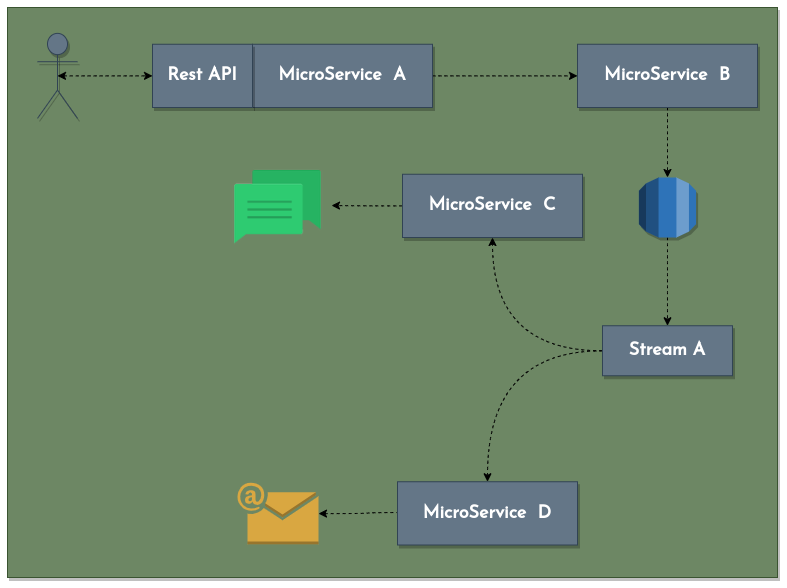

The diagram above was exported from draw.io. Its source (the exported page's mxGraphModel, read from the mxfile embedded in the PNG):
<mxGraphModel dx="782" dy="396" grid="1" gridSize="10" guides="1" tooltips="1" connect="1" arrows="1" fold="1" page="1" pageScale="1" pageWidth="850" pageHeight="1100" math="0" shadow="0">
  <root>
    <mxCell id="PAPyN9WBb5taI9Vz7LIY-0" />
    <mxCell id="PAPyN9WBb5taI9Vz7LIY-1" parent="PAPyN9WBb5taI9Vz7LIY-0" />
    <mxCell id="0H9rEkOTWyWj76DQOOyk-0" value="" style="rounded=0;whiteSpace=wrap;html=1;shadow=1;glass=0;sketch=0;fontSize=18;fillColor=#6d8764;strokeColor=#3A5431;fontColor=#ffffff;" parent="PAPyN9WBb5taI9Vz7LIY-1" vertex="1">
      <mxGeometry x="30" y="70" width="770" height="570" as="geometry" />
    </mxCell>
    <mxCell id="b5gaaCpr7wuCLWKDVi0l-15" style="edgeStyle=orthogonalEdgeStyle;curved=1;rounded=0;orthogonalLoop=1;jettySize=auto;html=1;dashed=1;fontSize=18;fontColor=#FFFFFF;strokeColor=default;" parent="PAPyN9WBb5taI9Vz7LIY-1" source="b5gaaCpr7wuCLWKDVi0l-1" target="HT7fYFDGLk-ndZk_fiJG-0" edge="1">
      <mxGeometry relative="1" as="geometry">
        <mxPoint x="615.01" y="143.29999999999995" as="targetPoint" />
      </mxGeometry>
    </mxCell>
    <mxCell id="b5gaaCpr7wuCLWKDVi0l-1" value="&lt;font data-font-src=&quot;https://fonts.googleapis.com/css?family=Josefin+Sans&quot; face=&quot;Josefin Sans&quot; style=&quot;font-size: 18px;&quot;&gt;&lt;b&gt;MicroService&amp;nbsp; A&lt;/b&gt;&lt;/font&gt;" style="rounded=0;whiteSpace=wrap;html=1;sketch=0;shadow=1;fillColor=#647687;fontColor=#ffffff;strokeColor=#314354;glass=0;align=center;" parent="PAPyN9WBb5taI9Vz7LIY-1" vertex="1">
      <mxGeometry x="275" y="106.75" width="180" height="63.25" as="geometry" />
    </mxCell>
    <mxCell id="b5gaaCpr7wuCLWKDVi0l-2" value="&lt;font data-font-src=&quot;https://fonts.googleapis.com/css?family=Josefin+Sans&quot; face=&quot;Josefin Sans&quot; style=&quot;font-size: 18px;&quot;&gt;&lt;b&gt;Rest API&lt;/b&gt;&lt;/font&gt;" style="rounded=0;whiteSpace=wrap;html=1;sketch=0;shadow=1;fillColor=#647687;fontColor=#ffffff;strokeColor=#314354;glass=0;align=center;" parent="PAPyN9WBb5taI9Vz7LIY-1" vertex="1">
      <mxGeometry x="175" y="106.75" width="100" height="63.25" as="geometry" />
    </mxCell>
    <mxCell id="b5gaaCpr7wuCLWKDVi0l-8" style="edgeStyle=orthogonalEdgeStyle;curved=1;rounded=0;orthogonalLoop=1;jettySize=auto;html=1;dashed=1;fontSize=18;fontColor=#FFFFFF;strokeColor=default;" parent="PAPyN9WBb5taI9Vz7LIY-1" source="HT7fYFDGLk-ndZk_fiJG-0" target="b5gaaCpr7wuCLWKDVi0l-5" edge="1">
      <mxGeometry relative="1" as="geometry">
        <mxPoint x="695.01" y="174.93999999999994" as="sourcePoint" />
      </mxGeometry>
    </mxCell>
    <mxCell id="b5gaaCpr7wuCLWKDVi0l-12" value="" style="edgeStyle=orthogonalEdgeStyle;curved=1;rounded=0;orthogonalLoop=1;jettySize=auto;html=1;dashed=1;fontSize=18;fontColor=#FFFFFF;strokeColor=default;" parent="PAPyN9WBb5taI9Vz7LIY-1" source="b5gaaCpr7wuCLWKDVi0l-5" target="b5gaaCpr7wuCLWKDVi0l-11" edge="1">
      <mxGeometry relative="1" as="geometry" />
    </mxCell>
    <mxCell id="b5gaaCpr7wuCLWKDVi0l-5" value="" style="outlineConnect=0;dashed=0;verticalLabelPosition=bottom;verticalAlign=top;align=center;html=1;shape=mxgraph.aws3.rds;fillColor=#2E73B8;gradientColor=none;rounded=0;shadow=1;glass=0;sketch=0;" parent="PAPyN9WBb5taI9Vz7LIY-1" vertex="1">
      <mxGeometry x="661.39" y="240" width="57.21" height="60" as="geometry" />
    </mxCell>
    <mxCell id="b5gaaCpr7wuCLWKDVi0l-6" value="" style="shape=umlActor;verticalLabelPosition=bottom;verticalAlign=top;html=1;outlineConnect=0;rounded=0;shadow=1;glass=0;sketch=0;fontSize=18;fontColor=#ffffff;fillColor=#647687;strokeColor=#314354;" parent="PAPyN9WBb5taI9Vz7LIY-1" vertex="1">
      <mxGeometry x="60" y="95.88" width="40" height="85" as="geometry" />
    </mxCell>
    <mxCell id="b5gaaCpr7wuCLWKDVi0l-17" style="edgeStyle=orthogonalEdgeStyle;curved=1;rounded=0;orthogonalLoop=1;jettySize=auto;html=1;dashed=1;fontSize=18;fontColor=#FFFFFF;strokeColor=default;" parent="PAPyN9WBb5taI9Vz7LIY-1" source="b5gaaCpr7wuCLWKDVi0l-11" target="HT7fYFDGLk-ndZk_fiJG-2" edge="1">
      <mxGeometry relative="1" as="geometry">
        <mxPoint x="510" y="303.25" as="targetPoint" />
      </mxGeometry>
    </mxCell>
    <mxCell id="b5gaaCpr7wuCLWKDVi0l-19" style="edgeStyle=orthogonalEdgeStyle;curved=1;rounded=0;orthogonalLoop=1;jettySize=auto;html=1;dashed=1;fontSize=18;fontColor=#FFFFFF;strokeColor=default;" parent="PAPyN9WBb5taI9Vz7LIY-1" source="b5gaaCpr7wuCLWKDVi0l-11" target="HT7fYFDGLk-ndZk_fiJG-3" edge="1">
      <mxGeometry relative="1" as="geometry">
        <mxPoint x="520" y="540" as="targetPoint" />
      </mxGeometry>
    </mxCell>
    <mxCell id="b5gaaCpr7wuCLWKDVi0l-11" value="&lt;font data-font-src=&quot;https://fonts.googleapis.com/css?family=Josefin+Sans&quot; face=&quot;Josefin Sans&quot; style=&quot;font-size: 18px;&quot;&gt;&lt;b&gt;Stream A&lt;/b&gt;&lt;/font&gt;" style="rounded=0;whiteSpace=wrap;html=1;sketch=0;shadow=1;fillColor=#647687;fontColor=#ffffff;strokeColor=#314354;glass=0;" parent="PAPyN9WBb5taI9Vz7LIY-1" vertex="1">
      <mxGeometry x="624.99" y="388.25" width="130" height="50" as="geometry" />
    </mxCell>
    <mxCell id="b5gaaCpr7wuCLWKDVi0l-14" value="" style="endArrow=classic;startArrow=classic;html=1;rounded=0;dashed=1;fontSize=18;fontColor=#FFFFFF;strokeColor=default;curved=1;exitX=0.5;exitY=0.5;exitDx=0;exitDy=0;exitPerimeter=0;" parent="PAPyN9WBb5taI9Vz7LIY-1" source="b5gaaCpr7wuCLWKDVi0l-6" target="b5gaaCpr7wuCLWKDVi0l-2" edge="1">
      <mxGeometry width="50" height="50" relative="1" as="geometry">
        <mxPoint x="130" y="196.75" as="sourcePoint" />
        <mxPoint x="180" y="146.75" as="targetPoint" />
      </mxGeometry>
    </mxCell>
    <mxCell id="b5gaaCpr7wuCLWKDVi0l-21" style="edgeStyle=orthogonalEdgeStyle;curved=1;rounded=0;orthogonalLoop=1;jettySize=auto;html=1;dashed=1;fontSize=18;fontColor=#FFFFFF;strokeColor=default;" parent="PAPyN9WBb5taI9Vz7LIY-1" source="HT7fYFDGLk-ndZk_fiJG-2" target="0V8amillQthn9mXY5fPu-0" edge="1">
      <mxGeometry relative="1" as="geometry">
        <mxPoint x="430" y="270.1" as="sourcePoint" />
        <mxPoint x="372" y="270" as="targetPoint" />
      </mxGeometry>
    </mxCell>
    <mxCell id="b5gaaCpr7wuCLWKDVi0l-20" style="edgeStyle=orthogonalEdgeStyle;curved=1;rounded=0;orthogonalLoop=1;jettySize=auto;html=1;dashed=1;fontSize=18;fontColor=#FFFFFF;strokeColor=default;" parent="PAPyN9WBb5taI9Vz7LIY-1" target="paR9TqmQmG4zUdPCK-X1-0" edge="1">
      <mxGeometry relative="1" as="geometry">
        <mxPoint x="440" y="575" as="sourcePoint" />
        <mxPoint x="300" y="579.875" as="targetPoint" />
      </mxGeometry>
    </mxCell>
    <mxCell id="paR9TqmQmG4zUdPCK-X1-0" value="" style="outlineConnect=0;dashed=0;verticalLabelPosition=bottom;verticalAlign=top;align=center;html=1;shape=mxgraph.aws3.email;fillColor=#D9A741;gradientColor=none;" vertex="1" parent="PAPyN9WBb5taI9Vz7LIY-1">
      <mxGeometry x="260" y="545.25" width="81" height="61.5" as="geometry" />
    </mxCell>
    <mxCell id="0V8amillQthn9mXY5fPu-0" value="" style="shape=image;html=1;verticalAlign=top;verticalLabelPosition=bottom;labelBackgroundColor=#ffffff;imageAspect=0;aspect=fixed;image=https://cdn4.iconfinder.com/data/icons/flatified/128/messages.png;rounded=0;fontColor=#FFFFFF;fillColor=default;gradientColor=none;" vertex="1" parent="PAPyN9WBb5taI9Vz7LIY-1">
      <mxGeometry x="247" y="214.5" width="107" height="107" as="geometry" />
    </mxCell>
    <mxCell id="HT7fYFDGLk-ndZk_fiJG-0" value="&lt;font data-font-src=&quot;https://fonts.googleapis.com/css?family=Josefin+Sans&quot; face=&quot;Josefin Sans&quot; style=&quot;font-size: 18px;&quot;&gt;&lt;b&gt;MicroService&amp;nbsp; B&lt;/b&gt;&lt;/font&gt;" style="rounded=0;whiteSpace=wrap;html=1;sketch=0;shadow=1;fillColor=#647687;fontColor=#ffffff;strokeColor=#314354;glass=0;align=center;" vertex="1" parent="PAPyN9WBb5taI9Vz7LIY-1">
      <mxGeometry x="600" y="106.75" width="180" height="63.25" as="geometry" />
    </mxCell>
    <mxCell id="HT7fYFDGLk-ndZk_fiJG-2" value="&lt;font data-font-src=&quot;https://fonts.googleapis.com/css?family=Josefin+Sans&quot; face=&quot;Josefin Sans&quot; style=&quot;font-size: 18px;&quot;&gt;&lt;b&gt;MicroService&amp;nbsp; C&lt;/b&gt;&lt;/font&gt;" style="rounded=0;whiteSpace=wrap;html=1;sketch=0;shadow=1;fillColor=#647687;fontColor=#ffffff;strokeColor=#314354;glass=0;align=center;" vertex="1" parent="PAPyN9WBb5taI9Vz7LIY-1">
      <mxGeometry x="425" y="236.75" width="180" height="63.25" as="geometry" />
    </mxCell>
    <mxCell id="HT7fYFDGLk-ndZk_fiJG-3" value="&lt;font data-font-src=&quot;https://fonts.googleapis.com/css?family=Josefin+Sans&quot; face=&quot;Josefin Sans&quot; style=&quot;font-size: 18px;&quot;&gt;&lt;b&gt;MicroService&amp;nbsp; D&lt;/b&gt;&lt;/font&gt;" style="rounded=0;whiteSpace=wrap;html=1;sketch=0;shadow=1;fillColor=#647687;fontColor=#ffffff;strokeColor=#314354;glass=0;align=center;" vertex="1" parent="PAPyN9WBb5taI9Vz7LIY-1">
      <mxGeometry x="420" y="544.25" width="180" height="63.25" as="geometry" />
    </mxCell>
  </root>
</mxGraphModel>